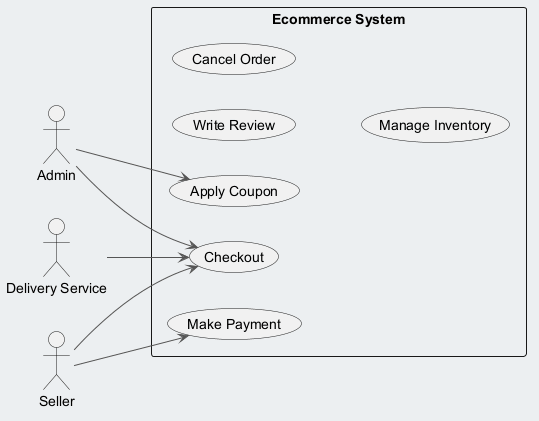

The diagram above was rendered by PlantUML. Its source (embedded in the PNG):
@startuml
skinparam backgroundColor #ECEFF1
skinparam classBackgroundColor #FFFFFF
skinparam classBorderColor #455A64
skinparam ArrowColor #555555
left to right direction
actor "Delivery Service" as DS
actor "Admin" as A
actor "Seller" as S
rectangle "Ecommerce System" {
  usecase "Checkout" as UC_Checkout
  usecase "Apply Coupon" as UC_ApplyCoupon
  usecase "Write Review" as UC_WriteReview
  usecase "Cancel Order" as UC_CancelOrder
  usecase "Manage Inventory" as UC_ManageInventory
  usecase "Make Payment" as UC_MakePayment
}
DS --> UC_Checkout
A --> UC_ApplyCoupon
A --> UC_Checkout
S --> UC_Checkout
S --> UC_MakePayment
@enduml